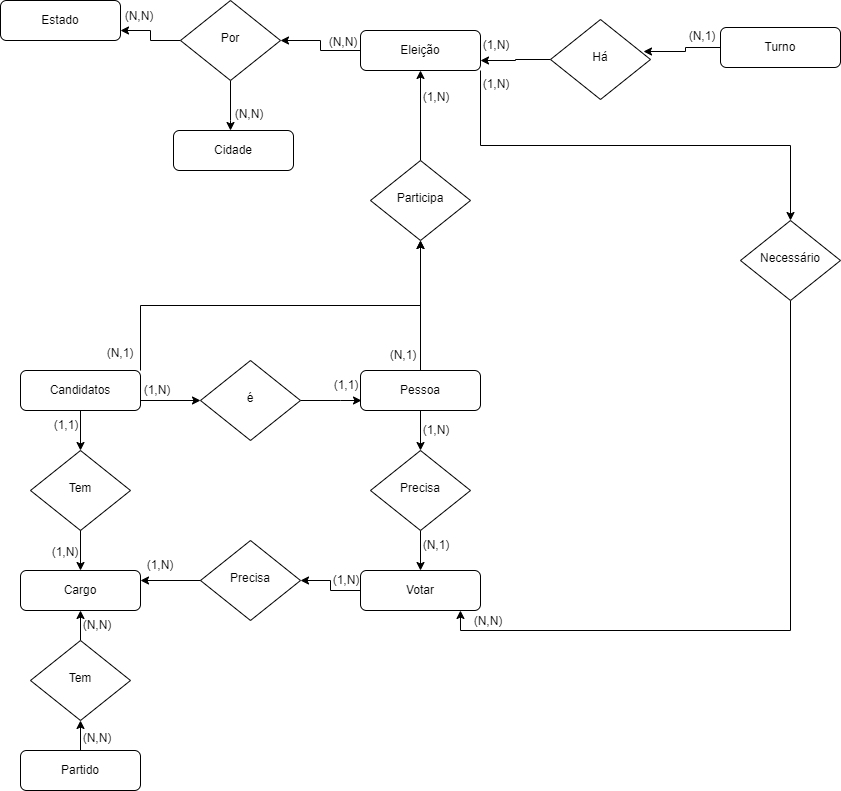

The diagram above was exported from draw.io. Its source (the exported page's mxGraphModel, read from the mxfile embedded in the PNG):
<mxGraphModel dx="1935" dy="1643" grid="1" gridSize="10" guides="1" tooltips="1" connect="1" arrows="0" fold="1" page="1" pageScale="1" pageWidth="827" pageHeight="1169" math="0" shadow="0">
  <root>
    <mxCell id="WIyWlLk6GJQsqaUBKTNV-0" />
    <mxCell id="WIyWlLk6GJQsqaUBKTNV-1" parent="WIyWlLk6GJQsqaUBKTNV-0" />
    <mxCell id="0k0rZfN4kFibWipui-tv-16" style="edgeStyle=orthogonalEdgeStyle;rounded=0;orthogonalLoop=1;jettySize=auto;html=1;exitX=0.5;exitY=1;exitDx=0;exitDy=0;entryX=0.5;entryY=0;entryDx=0;entryDy=0;" parent="WIyWlLk6GJQsqaUBKTNV-1" source="WIyWlLk6GJQsqaUBKTNV-3" target="WIyWlLk6GJQsqaUBKTNV-6" edge="1">
      <mxGeometry relative="1" as="geometry" />
    </mxCell>
    <mxCell id="0k0rZfN4kFibWipui-tv-48" style="edgeStyle=orthogonalEdgeStyle;rounded=0;orthogonalLoop=1;jettySize=auto;html=1;exitX=0.5;exitY=0;exitDx=0;exitDy=0;" parent="WIyWlLk6GJQsqaUBKTNV-1" source="WIyWlLk6GJQsqaUBKTNV-3" target="WIyWlLk6GJQsqaUBKTNV-10" edge="1">
      <mxGeometry relative="1" as="geometry" />
    </mxCell>
    <mxCell id="WIyWlLk6GJQsqaUBKTNV-3" value="Pessoa" style="rounded=1;whiteSpace=wrap;html=1;fontSize=12;glass=0;strokeWidth=1;shadow=0;" parent="WIyWlLk6GJQsqaUBKTNV-1" vertex="1">
      <mxGeometry x="110" y="40" width="120" height="40" as="geometry" />
    </mxCell>
    <mxCell id="0k0rZfN4kFibWipui-tv-17" style="edgeStyle=orthogonalEdgeStyle;rounded=0;orthogonalLoop=1;jettySize=auto;html=1;exitX=0.5;exitY=1;exitDx=0;exitDy=0;entryX=0.5;entryY=0;entryDx=0;entryDy=0;" parent="WIyWlLk6GJQsqaUBKTNV-1" source="WIyWlLk6GJQsqaUBKTNV-6" target="0k0rZfN4kFibWipui-tv-3" edge="1">
      <mxGeometry relative="1" as="geometry" />
    </mxCell>
    <mxCell id="WIyWlLk6GJQsqaUBKTNV-6" value="Precisa" style="rhombus;whiteSpace=wrap;html=1;shadow=0;fontFamily=Helvetica;fontSize=12;align=center;strokeWidth=1;spacing=6;spacingTop=-4;" parent="WIyWlLk6GJQsqaUBKTNV-1" vertex="1">
      <mxGeometry x="120" y="120" width="100" height="80" as="geometry" />
    </mxCell>
    <mxCell id="0k0rZfN4kFibWipui-tv-50" style="edgeStyle=orthogonalEdgeStyle;rounded=0;orthogonalLoop=1;jettySize=auto;html=1;exitX=0.5;exitY=0;exitDx=0;exitDy=0;entryX=0.5;entryY=1;entryDx=0;entryDy=0;" parent="WIyWlLk6GJQsqaUBKTNV-1" source="WIyWlLk6GJQsqaUBKTNV-10" target="0k0rZfN4kFibWipui-tv-2" edge="1">
      <mxGeometry relative="1" as="geometry" />
    </mxCell>
    <mxCell id="WIyWlLk6GJQsqaUBKTNV-10" value="Participa" style="rhombus;whiteSpace=wrap;html=1;shadow=0;fontFamily=Helvetica;fontSize=12;align=center;strokeWidth=1;spacing=6;spacingTop=-4;" parent="WIyWlLk6GJQsqaUBKTNV-1" vertex="1">
      <mxGeometry x="120" y="-170" width="100" height="80" as="geometry" />
    </mxCell>
    <mxCell id="0k0rZfN4kFibWipui-tv-33" style="edgeStyle=orthogonalEdgeStyle;rounded=0;orthogonalLoop=1;jettySize=auto;html=1;exitX=0.5;exitY=0;exitDx=0;exitDy=0;entryX=0.5;entryY=1;entryDx=0;entryDy=0;" parent="WIyWlLk6GJQsqaUBKTNV-1" source="WIyWlLk6GJQsqaUBKTNV-11" target="0k0rZfN4kFibWipui-tv-31" edge="1">
      <mxGeometry relative="1" as="geometry" />
    </mxCell>
    <mxCell id="WIyWlLk6GJQsqaUBKTNV-11" value="Partido" style="rounded=1;whiteSpace=wrap;html=1;fontSize=12;glass=0;strokeWidth=1;shadow=0;" parent="WIyWlLk6GJQsqaUBKTNV-1" vertex="1">
      <mxGeometry x="-230" y="420" width="120" height="40" as="geometry" />
    </mxCell>
    <mxCell id="0k0rZfN4kFibWipui-tv-29" style="edgeStyle=orthogonalEdgeStyle;rounded=0;orthogonalLoop=1;jettySize=auto;html=1;exitX=0.5;exitY=1;exitDx=0;exitDy=0;entryX=0.5;entryY=0;entryDx=0;entryDy=0;" parent="WIyWlLk6GJQsqaUBKTNV-1" source="WIyWlLk6GJQsqaUBKTNV-12" target="0k0rZfN4kFibWipui-tv-28" edge="1">
      <mxGeometry relative="1" as="geometry" />
    </mxCell>
    <mxCell id="0k0rZfN4kFibWipui-tv-47" style="edgeStyle=orthogonalEdgeStyle;rounded=0;orthogonalLoop=1;jettySize=auto;html=1;exitX=1;exitY=0;exitDx=0;exitDy=0;" parent="WIyWlLk6GJQsqaUBKTNV-1" source="WIyWlLk6GJQsqaUBKTNV-12" target="WIyWlLk6GJQsqaUBKTNV-10" edge="1">
      <mxGeometry relative="1" as="geometry" />
    </mxCell>
    <mxCell id="UceZIFlWjsfEL89JXJNE-0" style="edgeStyle=orthogonalEdgeStyle;rounded=0;orthogonalLoop=1;jettySize=auto;html=1;exitX=1;exitY=0.75;exitDx=0;exitDy=0;" parent="WIyWlLk6GJQsqaUBKTNV-1" source="WIyWlLk6GJQsqaUBKTNV-12" target="0k0rZfN4kFibWipui-tv-15" edge="1">
      <mxGeometry relative="1" as="geometry" />
    </mxCell>
    <mxCell id="WIyWlLk6GJQsqaUBKTNV-12" value="Candidatos" style="rounded=1;whiteSpace=wrap;html=1;fontSize=12;glass=0;strokeWidth=1;shadow=0;" parent="WIyWlLk6GJQsqaUBKTNV-1" vertex="1">
      <mxGeometry x="-230" y="40" width="120" height="40" as="geometry" />
    </mxCell>
    <mxCell id="0k0rZfN4kFibWipui-tv-0" value="Estado" style="rounded=1;whiteSpace=wrap;html=1;fontSize=12;glass=0;strokeWidth=1;shadow=0;" parent="WIyWlLk6GJQsqaUBKTNV-1" vertex="1">
      <mxGeometry x="-250" y="-330" width="120" height="40" as="geometry" />
    </mxCell>
    <mxCell id="0k0rZfN4kFibWipui-tv-1" value="Cidade" style="rounded=1;whiteSpace=wrap;html=1;fontSize=12;glass=0;strokeWidth=1;shadow=0;" parent="WIyWlLk6GJQsqaUBKTNV-1" vertex="1">
      <mxGeometry x="-77" y="-200" width="120" height="40" as="geometry" />
    </mxCell>
    <mxCell id="0k0rZfN4kFibWipui-tv-60" style="edgeStyle=orthogonalEdgeStyle;rounded=0;orthogonalLoop=1;jettySize=auto;html=1;exitX=0;exitY=0.5;exitDx=0;exitDy=0;entryX=1;entryY=0.5;entryDx=0;entryDy=0;" parent="WIyWlLk6GJQsqaUBKTNV-1" source="0k0rZfN4kFibWipui-tv-2" target="0k0rZfN4kFibWipui-tv-55" edge="1">
      <mxGeometry relative="1" as="geometry" />
    </mxCell>
    <mxCell id="UceZIFlWjsfEL89JXJNE-8" style="edgeStyle=orthogonalEdgeStyle;rounded=0;orthogonalLoop=1;jettySize=auto;html=1;exitX=1;exitY=1;exitDx=0;exitDy=0;entryX=0.5;entryY=0;entryDx=0;entryDy=0;" parent="WIyWlLk6GJQsqaUBKTNV-1" source="0k0rZfN4kFibWipui-tv-2" target="UceZIFlWjsfEL89JXJNE-7" edge="1">
      <mxGeometry relative="1" as="geometry" />
    </mxCell>
    <mxCell id="0k0rZfN4kFibWipui-tv-2" value="Eleição" style="rounded=1;whiteSpace=wrap;html=1;fontSize=12;glass=0;strokeWidth=1;shadow=0;" parent="WIyWlLk6GJQsqaUBKTNV-1" vertex="1">
      <mxGeometry x="110" y="-300" width="120" height="40" as="geometry" />
    </mxCell>
    <mxCell id="UceZIFlWjsfEL89JXJNE-13" style="edgeStyle=orthogonalEdgeStyle;rounded=0;orthogonalLoop=1;jettySize=auto;html=1;exitX=0;exitY=0.5;exitDx=0;exitDy=0;entryX=1;entryY=0.5;entryDx=0;entryDy=0;" parent="WIyWlLk6GJQsqaUBKTNV-1" source="0k0rZfN4kFibWipui-tv-3" target="UceZIFlWjsfEL89JXJNE-12" edge="1">
      <mxGeometry relative="1" as="geometry" />
    </mxCell>
    <mxCell id="0k0rZfN4kFibWipui-tv-3" value="Votar" style="rounded=1;whiteSpace=wrap;html=1;fontSize=12;glass=0;strokeWidth=1;shadow=0;" parent="WIyWlLk6GJQsqaUBKTNV-1" vertex="1">
      <mxGeometry x="110" y="240" width="120" height="40" as="geometry" />
    </mxCell>
    <mxCell id="0k0rZfN4kFibWipui-tv-66" style="edgeStyle=orthogonalEdgeStyle;rounded=0;orthogonalLoop=1;jettySize=auto;html=1;exitX=0;exitY=0.5;exitDx=0;exitDy=0;entryX=0.93;entryY=0.4;entryDx=0;entryDy=0;entryPerimeter=0;" parent="WIyWlLk6GJQsqaUBKTNV-1" source="0k0rZfN4kFibWipui-tv-4" target="0k0rZfN4kFibWipui-tv-65" edge="1">
      <mxGeometry relative="1" as="geometry" />
    </mxCell>
    <mxCell id="0k0rZfN4kFibWipui-tv-4" value="Turno" style="rounded=1;whiteSpace=wrap;html=1;fontSize=12;glass=0;strokeWidth=1;shadow=0;" parent="WIyWlLk6GJQsqaUBKTNV-1" vertex="1">
      <mxGeometry x="470" y="-303" width="120" height="40" as="geometry" />
    </mxCell>
    <mxCell id="0k0rZfN4kFibWipui-tv-5" value="Cargo" style="rounded=1;whiteSpace=wrap;html=1;fontSize=12;glass=0;strokeWidth=1;shadow=0;" parent="WIyWlLk6GJQsqaUBKTNV-1" vertex="1">
      <mxGeometry x="-230" y="240" width="120" height="40" as="geometry" />
    </mxCell>
    <mxCell id="0k0rZfN4kFibWipui-tv-12" value="(1,N)" style="text;html=1;strokeColor=none;fillColor=none;align=center;verticalAlign=middle;whiteSpace=wrap;rounded=0;" parent="WIyWlLk6GJQsqaUBKTNV-1" vertex="1">
      <mxGeometry x="156" y="85" width="60" height="30" as="geometry" />
    </mxCell>
    <mxCell id="0k0rZfN4kFibWipui-tv-13" value="(N,1)" style="text;html=1;strokeColor=none;fillColor=none;align=center;verticalAlign=middle;whiteSpace=wrap;rounded=0;" parent="WIyWlLk6GJQsqaUBKTNV-1" vertex="1">
      <mxGeometry x="156" y="200" width="60" height="30" as="geometry" />
    </mxCell>
    <mxCell id="UceZIFlWjsfEL89JXJNE-1" style="edgeStyle=orthogonalEdgeStyle;rounded=0;orthogonalLoop=1;jettySize=auto;html=1;exitX=1;exitY=0.5;exitDx=0;exitDy=0;entryX=0.75;entryY=1;entryDx=0;entryDy=0;" parent="WIyWlLk6GJQsqaUBKTNV-1" source="0k0rZfN4kFibWipui-tv-15" target="0k0rZfN4kFibWipui-tv-21" edge="1">
      <mxGeometry relative="1" as="geometry">
        <Array as="points">
          <mxPoint x="90" y="70" />
          <mxPoint x="90" y="70" />
        </Array>
      </mxGeometry>
    </mxCell>
    <mxCell id="0k0rZfN4kFibWipui-tv-15" value="é" style="rhombus;whiteSpace=wrap;html=1;shadow=0;fontFamily=Helvetica;fontSize=12;align=center;strokeWidth=1;spacing=6;spacingTop=-4;" parent="WIyWlLk6GJQsqaUBKTNV-1" vertex="1">
      <mxGeometry x="-50" y="30" width="100" height="80" as="geometry" />
    </mxCell>
    <mxCell id="0k0rZfN4kFibWipui-tv-21" value="(1,1)" style="text;html=1;strokeColor=none;fillColor=none;align=center;verticalAlign=middle;whiteSpace=wrap;rounded=0;" parent="WIyWlLk6GJQsqaUBKTNV-1" vertex="1">
      <mxGeometry x="66" y="40" width="60" height="30" as="geometry" />
    </mxCell>
    <mxCell id="0k0rZfN4kFibWipui-tv-22" value="(1,N)" style="text;html=1;strokeColor=none;fillColor=none;align=center;verticalAlign=middle;whiteSpace=wrap;rounded=0;" parent="WIyWlLk6GJQsqaUBKTNV-1" vertex="1">
      <mxGeometry x="-123" y="45" width="60" height="30" as="geometry" />
    </mxCell>
    <mxCell id="0k0rZfN4kFibWipui-tv-30" style="edgeStyle=orthogonalEdgeStyle;rounded=0;orthogonalLoop=1;jettySize=auto;html=1;exitX=0.5;exitY=1;exitDx=0;exitDy=0;entryX=0.5;entryY=0;entryDx=0;entryDy=0;" parent="WIyWlLk6GJQsqaUBKTNV-1" source="0k0rZfN4kFibWipui-tv-28" target="0k0rZfN4kFibWipui-tv-5" edge="1">
      <mxGeometry relative="1" as="geometry" />
    </mxCell>
    <mxCell id="0k0rZfN4kFibWipui-tv-28" value="Tem" style="rhombus;whiteSpace=wrap;html=1;shadow=0;fontFamily=Helvetica;fontSize=12;align=center;strokeWidth=1;spacing=6;spacingTop=-4;" parent="WIyWlLk6GJQsqaUBKTNV-1" vertex="1">
      <mxGeometry x="-220" y="120" width="100" height="80" as="geometry" />
    </mxCell>
    <mxCell id="0k0rZfN4kFibWipui-tv-34" style="edgeStyle=orthogonalEdgeStyle;rounded=0;orthogonalLoop=1;jettySize=auto;html=1;exitX=0.5;exitY=0;exitDx=0;exitDy=0;" parent="WIyWlLk6GJQsqaUBKTNV-1" source="0k0rZfN4kFibWipui-tv-31" target="0k0rZfN4kFibWipui-tv-5" edge="1">
      <mxGeometry relative="1" as="geometry" />
    </mxCell>
    <mxCell id="0k0rZfN4kFibWipui-tv-31" value="Tem" style="rhombus;whiteSpace=wrap;html=1;shadow=0;fontFamily=Helvetica;fontSize=12;align=center;strokeWidth=1;spacing=6;spacingTop=-4;" parent="WIyWlLk6GJQsqaUBKTNV-1" vertex="1">
      <mxGeometry x="-220" y="310" width="100" height="80" as="geometry" />
    </mxCell>
    <mxCell id="0k0rZfN4kFibWipui-tv-35" value="(1,1)" style="text;html=1;strokeColor=none;fillColor=none;align=center;verticalAlign=middle;whiteSpace=wrap;rounded=0;" parent="WIyWlLk6GJQsqaUBKTNV-1" vertex="1">
      <mxGeometry x="-214" y="80" width="60" height="30" as="geometry" />
    </mxCell>
    <mxCell id="0k0rZfN4kFibWipui-tv-36" value="(1,N)" style="text;html=1;strokeColor=none;fillColor=none;align=center;verticalAlign=middle;whiteSpace=wrap;rounded=0;" parent="WIyWlLk6GJQsqaUBKTNV-1" vertex="1">
      <mxGeometry x="-215" y="207" width="60" height="30" as="geometry" />
    </mxCell>
    <mxCell id="0k0rZfN4kFibWipui-tv-37" value="(N,N)" style="text;html=1;strokeColor=none;fillColor=none;align=center;verticalAlign=middle;whiteSpace=wrap;rounded=0;" parent="WIyWlLk6GJQsqaUBKTNV-1" vertex="1">
      <mxGeometry x="-183" y="393" width="60" height="30" as="geometry" />
    </mxCell>
    <mxCell id="0k0rZfN4kFibWipui-tv-38" value="(N,N)" style="text;html=1;strokeColor=none;fillColor=none;align=center;verticalAlign=middle;whiteSpace=wrap;rounded=0;" parent="WIyWlLk6GJQsqaUBKTNV-1" vertex="1">
      <mxGeometry x="-183" y="280" width="60" height="30" as="geometry" />
    </mxCell>
    <mxCell id="0k0rZfN4kFibWipui-tv-51" value="(N,1)" style="text;html=1;strokeColor=none;fillColor=none;align=center;verticalAlign=middle;whiteSpace=wrap;rounded=0;" parent="WIyWlLk6GJQsqaUBKTNV-1" vertex="1">
      <mxGeometry x="-160" y="8" width="60" height="30" as="geometry" />
    </mxCell>
    <mxCell id="0k0rZfN4kFibWipui-tv-52" value="(N,1)" style="text;html=1;strokeColor=none;fillColor=none;align=center;verticalAlign=middle;whiteSpace=wrap;rounded=0;" parent="WIyWlLk6GJQsqaUBKTNV-1" vertex="1">
      <mxGeometry x="123" y="10" width="60" height="30" as="geometry" />
    </mxCell>
    <mxCell id="0k0rZfN4kFibWipui-tv-54" value="(1,N)" style="text;html=1;strokeColor=none;fillColor=none;align=center;verticalAlign=middle;whiteSpace=wrap;rounded=0;" parent="WIyWlLk6GJQsqaUBKTNV-1" vertex="1">
      <mxGeometry x="156" y="-248" width="60" height="30" as="geometry" />
    </mxCell>
    <mxCell id="0k0rZfN4kFibWipui-tv-59" style="edgeStyle=orthogonalEdgeStyle;rounded=0;orthogonalLoop=1;jettySize=auto;html=1;exitX=0;exitY=0.5;exitDx=0;exitDy=0;entryX=1;entryY=0.75;entryDx=0;entryDy=0;" parent="WIyWlLk6GJQsqaUBKTNV-1" source="0k0rZfN4kFibWipui-tv-55" target="0k0rZfN4kFibWipui-tv-0" edge="1">
      <mxGeometry relative="1" as="geometry" />
    </mxCell>
    <mxCell id="0k0rZfN4kFibWipui-tv-61" style="edgeStyle=orthogonalEdgeStyle;rounded=0;orthogonalLoop=1;jettySize=auto;html=1;exitX=0.5;exitY=1;exitDx=0;exitDy=0;" parent="WIyWlLk6GJQsqaUBKTNV-1" source="0k0rZfN4kFibWipui-tv-55" target="0k0rZfN4kFibWipui-tv-1" edge="1">
      <mxGeometry relative="1" as="geometry">
        <Array as="points">
          <mxPoint x="-20" y="-210" />
          <mxPoint x="-20" y="-210" />
        </Array>
      </mxGeometry>
    </mxCell>
    <mxCell id="0k0rZfN4kFibWipui-tv-55" value="Por" style="rhombus;whiteSpace=wrap;html=1;shadow=0;fontFamily=Helvetica;fontSize=12;align=center;strokeWidth=1;spacing=6;spacingTop=-4;" parent="WIyWlLk6GJQsqaUBKTNV-1" vertex="1">
      <mxGeometry x="-70" y="-330" width="100" height="80" as="geometry" />
    </mxCell>
    <mxCell id="0k0rZfN4kFibWipui-tv-62" value="(N,N)" style="text;html=1;strokeColor=none;fillColor=none;align=center;verticalAlign=middle;whiteSpace=wrap;rounded=0;" parent="WIyWlLk6GJQsqaUBKTNV-1" vertex="1">
      <mxGeometry x="-141" y="-329" width="60" height="30" as="geometry" />
    </mxCell>
    <mxCell id="0k0rZfN4kFibWipui-tv-63" value="(N,N)" style="text;html=1;strokeColor=none;fillColor=none;align=center;verticalAlign=middle;whiteSpace=wrap;rounded=0;" parent="WIyWlLk6GJQsqaUBKTNV-1" vertex="1">
      <mxGeometry x="63" y="-303" width="60" height="30" as="geometry" />
    </mxCell>
    <mxCell id="0k0rZfN4kFibWipui-tv-64" value="(N,N)" style="text;html=1;strokeColor=none;fillColor=none;align=center;verticalAlign=middle;whiteSpace=wrap;rounded=0;" parent="WIyWlLk6GJQsqaUBKTNV-1" vertex="1">
      <mxGeometry x="-31" y="-231" width="60" height="30" as="geometry" />
    </mxCell>
    <mxCell id="0k0rZfN4kFibWipui-tv-67" style="edgeStyle=orthogonalEdgeStyle;rounded=0;orthogonalLoop=1;jettySize=auto;html=1;exitX=0;exitY=0.5;exitDx=0;exitDy=0;entryX=1;entryY=0.75;entryDx=0;entryDy=0;" parent="WIyWlLk6GJQsqaUBKTNV-1" source="0k0rZfN4kFibWipui-tv-65" target="0k0rZfN4kFibWipui-tv-2" edge="1">
      <mxGeometry relative="1" as="geometry" />
    </mxCell>
    <mxCell id="0k0rZfN4kFibWipui-tv-65" value="Há" style="rhombus;whiteSpace=wrap;html=1;shadow=0;fontFamily=Helvetica;fontSize=12;align=center;strokeWidth=1;spacing=6;spacingTop=-4;" parent="WIyWlLk6GJQsqaUBKTNV-1" vertex="1">
      <mxGeometry x="300" y="-311" width="100" height="80" as="geometry" />
    </mxCell>
    <mxCell id="0k0rZfN4kFibWipui-tv-68" value="(N,1)" style="text;html=1;strokeColor=none;fillColor=none;align=center;verticalAlign=middle;whiteSpace=wrap;rounded=0;" parent="WIyWlLk6GJQsqaUBKTNV-1" vertex="1">
      <mxGeometry x="422" y="-309" width="60" height="30" as="geometry" />
    </mxCell>
    <mxCell id="0k0rZfN4kFibWipui-tv-69" value="(1,N)" style="text;html=1;strokeColor=none;fillColor=none;align=center;verticalAlign=middle;whiteSpace=wrap;rounded=0;" parent="WIyWlLk6GJQsqaUBKTNV-1" vertex="1">
      <mxGeometry x="216" y="-300" width="60" height="30" as="geometry" />
    </mxCell>
    <mxCell id="UceZIFlWjsfEL89JXJNE-9" style="edgeStyle=orthogonalEdgeStyle;rounded=0;orthogonalLoop=1;jettySize=auto;html=1;exitX=0.5;exitY=1;exitDx=0;exitDy=0;entryX=0.833;entryY=1;entryDx=0;entryDy=0;entryPerimeter=0;" parent="WIyWlLk6GJQsqaUBKTNV-1" source="UceZIFlWjsfEL89JXJNE-7" target="0k0rZfN4kFibWipui-tv-3" edge="1">
      <mxGeometry relative="1" as="geometry" />
    </mxCell>
    <mxCell id="UceZIFlWjsfEL89JXJNE-7" value="Necessário" style="rhombus;whiteSpace=wrap;html=1;shadow=0;fontFamily=Helvetica;fontSize=12;align=center;strokeWidth=1;spacing=6;spacingTop=-4;" parent="WIyWlLk6GJQsqaUBKTNV-1" vertex="1">
      <mxGeometry x="490" y="-110" width="100" height="80" as="geometry" />
    </mxCell>
    <mxCell id="UceZIFlWjsfEL89JXJNE-10" value="(1,N)" style="text;html=1;strokeColor=none;fillColor=none;align=center;verticalAlign=middle;whiteSpace=wrap;rounded=0;" parent="WIyWlLk6GJQsqaUBKTNV-1" vertex="1">
      <mxGeometry x="216" y="-261" width="60" height="30" as="geometry" />
    </mxCell>
    <mxCell id="UceZIFlWjsfEL89JXJNE-11" value="(N,N)" style="text;html=1;strokeColor=none;fillColor=none;align=center;verticalAlign=middle;whiteSpace=wrap;rounded=0;" parent="WIyWlLk6GJQsqaUBKTNV-1" vertex="1">
      <mxGeometry x="208" y="276" width="60" height="30" as="geometry" />
    </mxCell>
    <mxCell id="UceZIFlWjsfEL89JXJNE-14" style="edgeStyle=orthogonalEdgeStyle;rounded=0;orthogonalLoop=1;jettySize=auto;html=1;exitX=0;exitY=0.5;exitDx=0;exitDy=0;entryX=1;entryY=0.25;entryDx=0;entryDy=0;" parent="WIyWlLk6GJQsqaUBKTNV-1" source="UceZIFlWjsfEL89JXJNE-12" target="0k0rZfN4kFibWipui-tv-5" edge="1">
      <mxGeometry relative="1" as="geometry" />
    </mxCell>
    <mxCell id="UceZIFlWjsfEL89JXJNE-12" value="Precisa" style="rhombus;whiteSpace=wrap;html=1;shadow=0;fontFamily=Helvetica;fontSize=12;align=center;strokeWidth=1;spacing=6;spacingTop=-4;" parent="WIyWlLk6GJQsqaUBKTNV-1" vertex="1">
      <mxGeometry x="-50" y="210" width="100" height="80" as="geometry" />
    </mxCell>
    <mxCell id="UceZIFlWjsfEL89JXJNE-15" value="(1,N)" style="text;html=1;strokeColor=none;fillColor=none;align=center;verticalAlign=middle;whiteSpace=wrap;rounded=0;" parent="WIyWlLk6GJQsqaUBKTNV-1" vertex="1">
      <mxGeometry x="66" y="235" width="60" height="30" as="geometry" />
    </mxCell>
    <mxCell id="UceZIFlWjsfEL89JXJNE-16" value="(1,N)" style="text;html=1;strokeColor=none;fillColor=none;align=center;verticalAlign=middle;whiteSpace=wrap;rounded=0;" parent="WIyWlLk6GJQsqaUBKTNV-1" vertex="1">
      <mxGeometry x="-120" y="220" width="60" height="30" as="geometry" />
    </mxCell>
  </root>
</mxGraphModel>